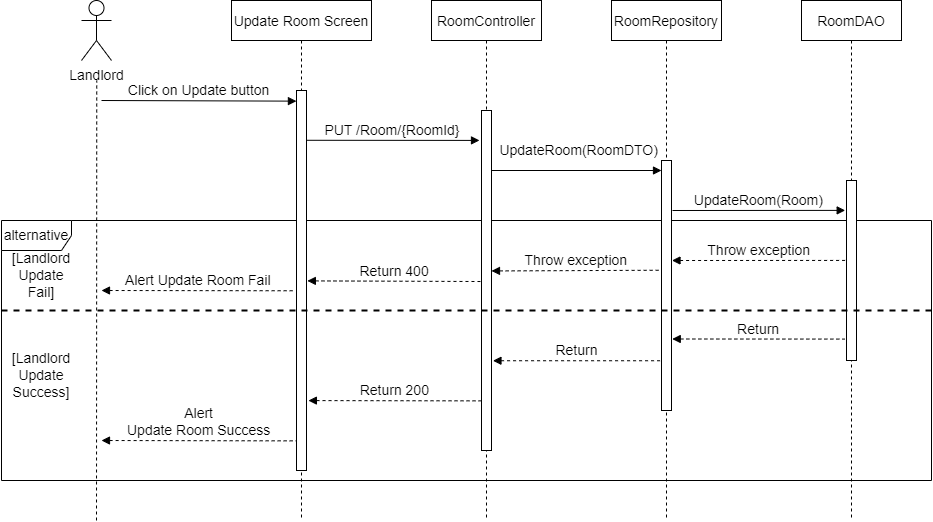

The diagram above was exported from draw.io. Its source (the exported page's mxGraphModel, read from the mxfile embedded in the PNG):
<mxGraphModel dx="1974" dy="675" grid="1" gridSize="10" guides="1" tooltips="1" connect="1" arrows="1" fold="1" page="1" pageScale="1" pageWidth="827" pageHeight="1169" math="0" shadow="0">
  <root>
    <mxCell id="0" />
    <mxCell id="1" parent="0" />
    <mxCell id="eRI5BpSjY6eMYjT_IkWD-18" value="alternative" style="shape=umlFrame;whiteSpace=wrap;html=1;width=70;height=30;fontSize=14;" parent="1" vertex="1">
      <mxGeometry x="-110" y="300" width="930" height="260" as="geometry" />
    </mxCell>
    <mxCell id="eRI5BpSjY6eMYjT_IkWD-1" value="Update Room Screen" style="shape=umlLifeline;perimeter=lifelinePerimeter;container=1;collapsible=0;recursiveResize=0;rounded=0;shadow=0;strokeWidth=1;fontSize=14;" parent="1" vertex="1">
      <mxGeometry x="120" y="80" width="140" height="520" as="geometry" />
    </mxCell>
    <mxCell id="eRI5BpSjY6eMYjT_IkWD-2" value="" style="points=[];perimeter=orthogonalPerimeter;rounded=0;shadow=0;strokeWidth=1;fontSize=14;" parent="eRI5BpSjY6eMYjT_IkWD-1" vertex="1">
      <mxGeometry x="65" y="90" width="10" height="380" as="geometry" />
    </mxCell>
    <mxCell id="eRI5BpSjY6eMYjT_IkWD-3" value="RoomController" style="shape=umlLifeline;perimeter=lifelinePerimeter;container=1;collapsible=0;recursiveResize=0;rounded=0;shadow=0;strokeWidth=1;fontSize=14;" parent="1" vertex="1">
      <mxGeometry x="320" y="80" width="110" height="520" as="geometry" />
    </mxCell>
    <mxCell id="eRI5BpSjY6eMYjT_IkWD-4" value="" style="points=[];perimeter=orthogonalPerimeter;rounded=0;shadow=0;strokeWidth=1;fontSize=14;" parent="eRI5BpSjY6eMYjT_IkWD-3" vertex="1">
      <mxGeometry x="50" y="110" width="10" height="340" as="geometry" />
    </mxCell>
    <mxCell id="eRI5BpSjY6eMYjT_IkWD-5" value="Landlord" style="shape=umlActor;verticalLabelPosition=bottom;verticalAlign=top;html=1;outlineConnect=0;fontSize=14;" parent="1" vertex="1">
      <mxGeometry x="-30" y="80" width="30" height="60" as="geometry" />
    </mxCell>
    <mxCell id="eRI5BpSjY6eMYjT_IkWD-6" value="" style="endArrow=none;dashed=1;html=1;rounded=0;startArrow=none;fontSize=14;" parent="1" edge="1">
      <mxGeometry width="50" height="50" relative="1" as="geometry">
        <mxPoint x="-15" y="600" as="sourcePoint" />
        <mxPoint x="-14.75" y="160" as="targetPoint" />
      </mxGeometry>
    </mxCell>
    <mxCell id="eRI5BpSjY6eMYjT_IkWD-7" value="Click on Update button" style="verticalAlign=bottom;endArrow=block;entryX=-0.007;entryY=0.028;shadow=0;strokeWidth=1;entryDx=0;entryDy=0;entryPerimeter=0;fontSize=14;" parent="1" target="eRI5BpSjY6eMYjT_IkWD-2" edge="1">
      <mxGeometry relative="1" as="geometry">
        <mxPoint x="-10" y="180" as="sourcePoint" />
        <mxPoint x="160" y="180.0000000000001" as="targetPoint" />
      </mxGeometry>
    </mxCell>
    <mxCell id="eRI5BpSjY6eMYjT_IkWD-8" value="PUT /Room/{RoomId}" style="verticalAlign=bottom;endArrow=block;shadow=0;strokeWidth=1;entryX=-0.2;entryY=0.088;entryDx=0;entryDy=0;entryPerimeter=0;fontSize=14;exitX=0.955;exitY=0.131;exitDx=0;exitDy=0;exitPerimeter=0;" parent="1" target="eRI5BpSjY6eMYjT_IkWD-4" edge="1" source="eRI5BpSjY6eMYjT_IkWD-2">
      <mxGeometry x="-0.0022" relative="1" as="geometry">
        <mxPoint x="200" y="220" as="sourcePoint" />
        <mxPoint x="350" y="220" as="targetPoint" />
        <mxPoint as="offset" />
      </mxGeometry>
    </mxCell>
    <mxCell id="eRI5BpSjY6eMYjT_IkWD-9" value="RoomRepository" style="shape=umlLifeline;perimeter=lifelinePerimeter;container=1;collapsible=0;recursiveResize=0;rounded=0;shadow=0;strokeWidth=1;fontSize=14;" parent="1" vertex="1">
      <mxGeometry x="500" y="80" width="110" height="520" as="geometry" />
    </mxCell>
    <mxCell id="eRI5BpSjY6eMYjT_IkWD-10" value="" style="points=[];perimeter=orthogonalPerimeter;rounded=0;shadow=0;strokeWidth=1;fontSize=14;" parent="eRI5BpSjY6eMYjT_IkWD-9" vertex="1">
      <mxGeometry x="50" y="160" width="10" height="250" as="geometry" />
    </mxCell>
    <mxCell id="eRI5BpSjY6eMYjT_IkWD-11" value="RoomDAO" style="shape=umlLifeline;perimeter=lifelinePerimeter;container=1;collapsible=0;recursiveResize=0;rounded=0;shadow=0;strokeWidth=1;fontSize=14;" parent="1" vertex="1">
      <mxGeometry x="690" y="80" width="100" height="520" as="geometry" />
    </mxCell>
    <mxCell id="eRI5BpSjY6eMYjT_IkWD-12" value="" style="points=[];perimeter=orthogonalPerimeter;rounded=0;shadow=0;strokeWidth=1;fontSize=14;" parent="eRI5BpSjY6eMYjT_IkWD-11" vertex="1">
      <mxGeometry x="45" y="180" width="10" height="180" as="geometry" />
    </mxCell>
    <mxCell id="eRI5BpSjY6eMYjT_IkWD-13" value="UpdateRoom(Room)" style="verticalAlign=bottom;endArrow=block;shadow=0;strokeWidth=1;exitX=1.097;exitY=0.2;exitDx=0;exitDy=0;exitPerimeter=0;entryX=-0.131;entryY=0.166;entryDx=0;entryDy=0;entryPerimeter=0;fontSize=14;" parent="1" source="eRI5BpSjY6eMYjT_IkWD-10" target="eRI5BpSjY6eMYjT_IkWD-12" edge="1">
      <mxGeometry relative="1" as="geometry">
        <mxPoint x="780" y="259.71999999999997" as="sourcePoint" />
        <mxPoint x="960" y="260" as="targetPoint" />
      </mxGeometry>
    </mxCell>
    <mxCell id="eRI5BpSjY6eMYjT_IkWD-14" value="Return" style="verticalAlign=bottom;endArrow=none;shadow=0;strokeWidth=1;endFill=0;startArrow=block;startFill=1;dashed=1;exitX=1.073;exitY=0.714;exitDx=0;exitDy=0;exitPerimeter=0;fontSize=14;entryX=-0.185;entryY=0.881;entryDx=0;entryDy=0;entryPerimeter=0;" parent="1" source="eRI5BpSjY6eMYjT_IkWD-10" target="eRI5BpSjY6eMYjT_IkWD-12" edge="1">
      <mxGeometry relative="1" as="geometry">
        <mxPoint x="780" y="390" as="sourcePoint" />
        <mxPoint x="960.1399999999999" y="310.1599999999999" as="targetPoint" />
      </mxGeometry>
    </mxCell>
    <mxCell id="eRI5BpSjY6eMYjT_IkWD-15" value="Return" style="verticalAlign=bottom;endArrow=none;shadow=0;strokeWidth=1;endFill=0;startArrow=block;startFill=1;dashed=1;exitX=1.145;exitY=0.736;exitDx=0;exitDy=0;exitPerimeter=0;fontSize=14;entryX=0.012;entryY=0.801;entryDx=0;entryDy=0;entryPerimeter=0;" parent="1" source="eRI5BpSjY6eMYjT_IkWD-4" edge="1" target="eRI5BpSjY6eMYjT_IkWD-10">
      <mxGeometry relative="1" as="geometry">
        <mxPoint x="380" y="390" as="sourcePoint" />
        <mxPoint x="530" y="440" as="targetPoint" />
      </mxGeometry>
    </mxCell>
    <mxCell id="eRI5BpSjY6eMYjT_IkWD-16" value="Return 200" style="verticalAlign=bottom;endArrow=none;shadow=0;strokeWidth=1;entryX=-0.049;entryY=0.854;entryDx=0;entryDy=0;entryPerimeter=0;endFill=0;startArrow=block;startFill=1;dashed=1;exitX=1.19;exitY=0.816;exitDx=0;exitDy=0;exitPerimeter=0;fontSize=14;" parent="1" source="eRI5BpSjY6eMYjT_IkWD-2" target="eRI5BpSjY6eMYjT_IkWD-4" edge="1">
      <mxGeometry relative="1" as="geometry">
        <mxPoint x="180" y="390" as="sourcePoint" />
        <mxPoint x="369.4500000000003" y="390" as="targetPoint" />
      </mxGeometry>
    </mxCell>
    <mxCell id="eRI5BpSjY6eMYjT_IkWD-17" value="Alert &#10;Update Room Success" style="verticalAlign=bottom;endArrow=none;shadow=0;strokeWidth=1;entryX=-0.034;entryY=0.922;entryDx=0;entryDy=0;entryPerimeter=0;endFill=0;startArrow=block;startFill=1;dashed=1;fontSize=14;" parent="1" target="eRI5BpSjY6eMYjT_IkWD-2" edge="1">
      <mxGeometry relative="1" as="geometry">
        <mxPoint x="-10" y="520" as="sourcePoint" />
        <mxPoint x="179.45000000000027" y="400" as="targetPoint" />
      </mxGeometry>
    </mxCell>
    <mxCell id="eRI5BpSjY6eMYjT_IkWD-19" value="Throw exception" style="verticalAlign=bottom;endArrow=none;shadow=0;strokeWidth=1;endFill=0;startArrow=block;startFill=1;dashed=1;exitX=1.145;exitY=0.736;exitDx=0;exitDy=0;exitPerimeter=0;fontSize=14;entryX=-0.056;entryY=0.439;entryDx=0;entryDy=0;entryPerimeter=0;" parent="1" edge="1" target="eRI5BpSjY6eMYjT_IkWD-10">
      <mxGeometry relative="1" as="geometry">
        <mxPoint x="380" y="350.44000000000005" as="sourcePoint" />
        <mxPoint x="530" y="350" as="targetPoint" />
      </mxGeometry>
    </mxCell>
    <mxCell id="eRI5BpSjY6eMYjT_IkWD-20" value="Return 400" style="verticalAlign=bottom;endArrow=none;shadow=0;strokeWidth=1;entryX=0;entryY=0.503;entryDx=0;entryDy=0;entryPerimeter=0;endFill=0;startArrow=block;startFill=1;dashed=1;exitX=1.085;exitY=0.501;exitDx=0;exitDy=0;exitPerimeter=0;fontSize=14;" parent="1" source="eRI5BpSjY6eMYjT_IkWD-2" target="eRI5BpSjY6eMYjT_IkWD-4" edge="1">
      <mxGeometry x="0.0009" relative="1" as="geometry">
        <mxPoint x="160" y="359.94000000000005" as="sourcePoint" />
        <mxPoint x="347.46000000000004" y="359.5" as="targetPoint" />
        <mxPoint as="offset" />
      </mxGeometry>
    </mxCell>
    <mxCell id="eRI5BpSjY6eMYjT_IkWD-21" value="Alert Update Room Fail" style="verticalAlign=bottom;endArrow=none;shadow=0;strokeWidth=1;entryX=-0.126;entryY=0.527;entryDx=0;entryDy=0;entryPerimeter=0;endFill=0;startArrow=block;startFill=1;dashed=1;fontSize=14;" parent="1" edge="1" target="eRI5BpSjY6eMYjT_IkWD-2">
      <mxGeometry relative="1" as="geometry">
        <mxPoint x="-10.000000000000455" y="369.9999999999998" as="sourcePoint" />
        <mxPoint x="174.6599999999994" y="370.3600000000001" as="targetPoint" />
      </mxGeometry>
    </mxCell>
    <mxCell id="eRI5BpSjY6eMYjT_IkWD-22" value="" style="endArrow=none;dashed=1;html=1;strokeWidth=2;rounded=0;fontSize=14;entryX=1;entryY=0.346;entryDx=0;entryDy=0;entryPerimeter=0;" parent="1" edge="1" target="eRI5BpSjY6eMYjT_IkWD-18">
      <mxGeometry width="50" height="50" relative="1" as="geometry">
        <mxPoint x="-110" y="390" as="sourcePoint" />
        <mxPoint x="860" y="390" as="targetPoint" />
      </mxGeometry>
    </mxCell>
    <mxCell id="eRI5BpSjY6eMYjT_IkWD-23" value="[Landlord Update Success]" style="text;html=1;strokeColor=none;fillColor=none;align=center;verticalAlign=middle;whiteSpace=wrap;rounded=0;fontSize=14;" parent="1" vertex="1">
      <mxGeometry x="-100" y="440" width="60" height="30" as="geometry" />
    </mxCell>
    <mxCell id="eRI5BpSjY6eMYjT_IkWD-24" value="[Landlord Update Fail]" style="text;html=1;strokeColor=none;fillColor=none;align=center;verticalAlign=middle;whiteSpace=wrap;rounded=0;fontSize=14;" parent="1" vertex="1">
      <mxGeometry x="-100" y="340" width="60" height="30" as="geometry" />
    </mxCell>
    <mxCell id="eRI5BpSjY6eMYjT_IkWD-25" value="Throw exception" style="verticalAlign=bottom;endArrow=none;shadow=0;strokeWidth=1;endFill=0;startArrow=block;startFill=1;dashed=1;exitX=1.048;exitY=0.4;exitDx=0;exitDy=0;exitPerimeter=0;fontSize=14;entryX=-0.044;entryY=0.444;entryDx=0;entryDy=0;entryPerimeter=0;" parent="1" edge="1" target="eRI5BpSjY6eMYjT_IkWD-12" source="eRI5BpSjY6eMYjT_IkWD-10">
      <mxGeometry relative="1" as="geometry">
        <mxPoint x="575" y="340.18000000000006" as="sourcePoint" />
        <mxPoint x="720" y="340" as="targetPoint" />
      </mxGeometry>
    </mxCell>
    <mxCell id="eRI5BpSjY6eMYjT_IkWD-26" value="UpdateRoom(RoomDTO) " style="verticalAlign=bottom;endArrow=block;shadow=0;strokeWidth=1;fontSize=14;entryX=0;entryY=0.04;entryDx=0;entryDy=0;entryPerimeter=0;" parent="1" edge="1" target="eRI5BpSjY6eMYjT_IkWD-10">
      <mxGeometry x="0.0588" y="10" relative="1" as="geometry">
        <mxPoint x="380" y="250" as="sourcePoint" />
        <mxPoint x="540" y="250" as="targetPoint" />
        <mxPoint as="offset" />
      </mxGeometry>
    </mxCell>
  </root>
</mxGraphModel>